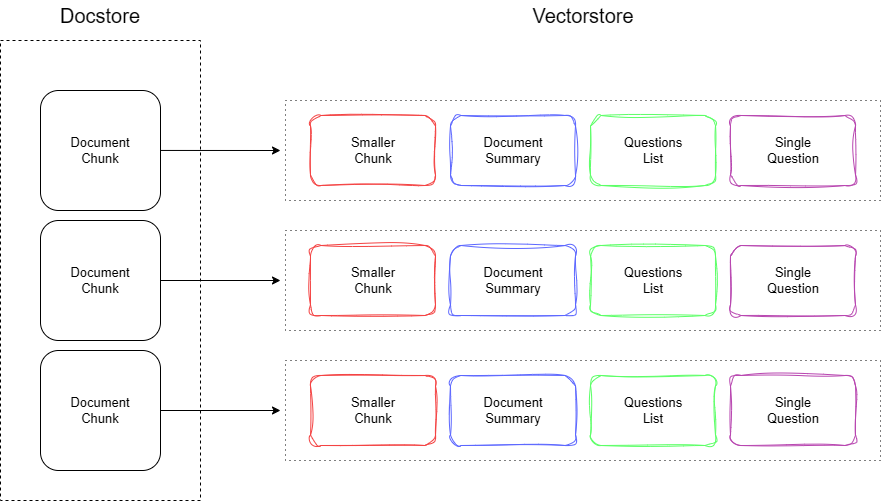

The diagram above was exported from draw.io. Its source (the exported page's mxGraphModel, read from the mxfile embedded in the PNG):
<mxGraphModel dx="1050" dy="565" grid="1" gridSize="10" guides="1" tooltips="1" connect="1" arrows="1" fold="1" page="1" pageScale="1" pageWidth="850" pageHeight="1100" math="0" shadow="0">
  <root>
    <mxCell id="0" />
    <mxCell id="1" parent="0" />
    <mxCell id="0E83pyRxQPPkHOmd5-x_-35" value="" style="rounded=0;whiteSpace=wrap;html=1;fillColor=none;dashed=1;dashPattern=1 4;" vertex="1" parent="1">
      <mxGeometry x="325" y="230" width="595" height="100" as="geometry" />
    </mxCell>
    <mxCell id="0E83pyRxQPPkHOmd5-x_-45" value="" style="rounded=0;whiteSpace=wrap;html=1;fillColor=none;dashed=1;dashPattern=1 4;" vertex="1" parent="1">
      <mxGeometry x="325" y="360" width="595" height="100" as="geometry" />
    </mxCell>
    <mxCell id="0E83pyRxQPPkHOmd5-x_-25" value="" style="rounded=0;whiteSpace=wrap;html=1;fillColor=none;dashed=1;dashPattern=1 4;" vertex="1" parent="1">
      <mxGeometry x="325" y="100" width="595" height="100" as="geometry" />
    </mxCell>
    <mxCell id="0E83pyRxQPPkHOmd5-x_-1" value="" style="rounded=1;whiteSpace=wrap;html=1;" vertex="1" parent="1">
      <mxGeometry x="80" y="90" width="120" height="120" as="geometry" />
    </mxCell>
    <mxCell id="0E83pyRxQPPkHOmd5-x_-2" value="&lt;font style=&quot;font-size: 13px;&quot;&gt;Document Chunk&lt;/font&gt;" style="text;html=1;align=center;verticalAlign=middle;whiteSpace=wrap;rounded=0;" vertex="1" parent="1">
      <mxGeometry x="110" y="135" width="60" height="30" as="geometry" />
    </mxCell>
    <mxCell id="0E83pyRxQPPkHOmd5-x_-3" value="" style="rounded=1;whiteSpace=wrap;html=1;" vertex="1" parent="1">
      <mxGeometry x="80" y="220" width="120" height="120" as="geometry" />
    </mxCell>
    <mxCell id="0E83pyRxQPPkHOmd5-x_-4" value="&lt;font style=&quot;font-size: 13px;&quot;&gt;Document Chunk&lt;/font&gt;" style="text;html=1;align=center;verticalAlign=middle;whiteSpace=wrap;rounded=0;" vertex="1" parent="1">
      <mxGeometry x="110" y="265" width="60" height="30" as="geometry" />
    </mxCell>
    <mxCell id="0E83pyRxQPPkHOmd5-x_-5" value="" style="rounded=1;whiteSpace=wrap;html=1;" vertex="1" parent="1">
      <mxGeometry x="80" y="350" width="120" height="120" as="geometry" />
    </mxCell>
    <mxCell id="0E83pyRxQPPkHOmd5-x_-6" value="&lt;font style=&quot;font-size: 13px;&quot;&gt;Document Chunk&lt;/font&gt;" style="text;html=1;align=center;verticalAlign=middle;whiteSpace=wrap;rounded=0;" vertex="1" parent="1">
      <mxGeometry x="110" y="395" width="60" height="30" as="geometry" />
    </mxCell>
    <mxCell id="0E83pyRxQPPkHOmd5-x_-8" value="" style="rounded=0;whiteSpace=wrap;html=1;fillColor=none;dashed=1;" vertex="1" parent="1">
      <mxGeometry x="40" y="40" width="200" height="460" as="geometry" />
    </mxCell>
    <mxCell id="0E83pyRxQPPkHOmd5-x_-9" value="" style="rounded=1;whiteSpace=wrap;html=1;fillColor=none;sketch=1;curveFitting=1;jiggle=2;shadow=0;strokeColor=#f44343;" vertex="1" parent="1">
      <mxGeometry x="350" y="115" width="125" height="70" as="geometry" />
    </mxCell>
    <mxCell id="0E83pyRxQPPkHOmd5-x_-10" value="&lt;font style=&quot;font-size: 13px;&quot;&gt;Smaller Chunk&lt;/font&gt;" style="text;html=1;align=center;verticalAlign=middle;whiteSpace=wrap;rounded=0;" vertex="1" parent="1">
      <mxGeometry x="382.5" y="135" width="60" height="30" as="geometry" />
    </mxCell>
    <mxCell id="0E83pyRxQPPkHOmd5-x_-18" value="" style="rounded=1;whiteSpace=wrap;html=1;fillColor=none;strokeColor=#5c67ff;sketch=1;curveFitting=1;jiggle=2;" vertex="1" parent="1">
      <mxGeometry x="490" y="115" width="125" height="70" as="geometry" />
    </mxCell>
    <mxCell id="0E83pyRxQPPkHOmd5-x_-19" value="&lt;font style=&quot;font-size: 13px;&quot;&gt;Document Summary&lt;/font&gt;" style="text;html=1;align=center;verticalAlign=middle;whiteSpace=wrap;rounded=0;" vertex="1" parent="1">
      <mxGeometry x="522.5" y="135" width="60" height="30" as="geometry" />
    </mxCell>
    <mxCell id="0E83pyRxQPPkHOmd5-x_-20" value="" style="rounded=1;whiteSpace=wrap;html=1;strokeColor=#5CFF67;fillColor=none;sketch=1;curveFitting=1;jiggle=2;" vertex="1" parent="1">
      <mxGeometry x="630" y="115" width="125" height="70" as="geometry" />
    </mxCell>
    <mxCell id="0E83pyRxQPPkHOmd5-x_-21" value="&lt;span style=&quot;font-size: 13px;&quot;&gt;Questions List&lt;/span&gt;" style="text;html=1;align=center;verticalAlign=middle;whiteSpace=wrap;rounded=0;" vertex="1" parent="1">
      <mxGeometry x="662.5" y="135" width="60" height="30" as="geometry" />
    </mxCell>
    <mxCell id="0E83pyRxQPPkHOmd5-x_-22" value="" style="rounded=1;whiteSpace=wrap;html=1;sketch=1;curveFitting=1;jiggle=2;strokeColor=#B846B0;" vertex="1" parent="1">
      <mxGeometry x="770" y="115" width="125" height="70" as="geometry" />
    </mxCell>
    <mxCell id="0E83pyRxQPPkHOmd5-x_-23" value="&lt;font style=&quot;font-size: 13px;&quot;&gt;Single Question&lt;/font&gt;" style="text;html=1;align=center;verticalAlign=middle;whiteSpace=wrap;rounded=0;" vertex="1" parent="1">
      <mxGeometry x="802.5" y="135" width="60" height="30" as="geometry" />
    </mxCell>
    <mxCell id="0E83pyRxQPPkHOmd5-x_-24" value="" style="endArrow=classic;html=1;rounded=0;exitX=0.8;exitY=0.239;exitDx=0;exitDy=0;exitPerimeter=0;" edge="1" parent="1" source="0E83pyRxQPPkHOmd5-x_-8">
      <mxGeometry width="50" height="50" relative="1" as="geometry">
        <mxPoint x="390" y="310" as="sourcePoint" />
        <mxPoint x="320" y="150" as="targetPoint" />
      </mxGeometry>
    </mxCell>
    <mxCell id="0E83pyRxQPPkHOmd5-x_-26" value="" style="rounded=1;whiteSpace=wrap;html=1;fillColor=none;sketch=1;curveFitting=1;jiggle=2;shadow=0;strokeColor=#f44343;" vertex="1" parent="1">
      <mxGeometry x="350" y="245" width="125" height="70" as="geometry" />
    </mxCell>
    <mxCell id="0E83pyRxQPPkHOmd5-x_-27" value="&lt;font style=&quot;font-size: 13px;&quot;&gt;Smaller Chunk&lt;/font&gt;" style="text;html=1;align=center;verticalAlign=middle;whiteSpace=wrap;rounded=0;" vertex="1" parent="1">
      <mxGeometry x="382.5" y="265" width="60" height="30" as="geometry" />
    </mxCell>
    <mxCell id="0E83pyRxQPPkHOmd5-x_-28" value="" style="rounded=1;whiteSpace=wrap;html=1;fillColor=none;strokeColor=#5c67ff;sketch=1;curveFitting=1;jiggle=2;" vertex="1" parent="1">
      <mxGeometry x="490" y="245" width="125" height="70" as="geometry" />
    </mxCell>
    <mxCell id="0E83pyRxQPPkHOmd5-x_-29" value="&lt;font style=&quot;font-size: 13px;&quot;&gt;Document Summary&lt;/font&gt;" style="text;html=1;align=center;verticalAlign=middle;whiteSpace=wrap;rounded=0;" vertex="1" parent="1">
      <mxGeometry x="522.5" y="265" width="60" height="30" as="geometry" />
    </mxCell>
    <mxCell id="0E83pyRxQPPkHOmd5-x_-30" value="" style="rounded=1;whiteSpace=wrap;html=1;strokeColor=#5CFF67;fillColor=none;sketch=1;curveFitting=1;jiggle=2;" vertex="1" parent="1">
      <mxGeometry x="630" y="245" width="125" height="70" as="geometry" />
    </mxCell>
    <mxCell id="0E83pyRxQPPkHOmd5-x_-31" value="&lt;span style=&quot;font-size: 13px;&quot;&gt;Questions List&lt;/span&gt;" style="text;html=1;align=center;verticalAlign=middle;whiteSpace=wrap;rounded=0;" vertex="1" parent="1">
      <mxGeometry x="662.5" y="265" width="60" height="30" as="geometry" />
    </mxCell>
    <mxCell id="0E83pyRxQPPkHOmd5-x_-32" value="" style="rounded=1;whiteSpace=wrap;html=1;sketch=1;curveFitting=1;jiggle=2;strokeColor=#B846B0;" vertex="1" parent="1">
      <mxGeometry x="770" y="245" width="125" height="70" as="geometry" />
    </mxCell>
    <mxCell id="0E83pyRxQPPkHOmd5-x_-33" value="&lt;font style=&quot;font-size: 13px;&quot;&gt;Single Question&lt;/font&gt;" style="text;html=1;align=center;verticalAlign=middle;whiteSpace=wrap;rounded=0;" vertex="1" parent="1">
      <mxGeometry x="802.5" y="265" width="60" height="30" as="geometry" />
    </mxCell>
    <mxCell id="0E83pyRxQPPkHOmd5-x_-34" value="" style="endArrow=classic;html=1;rounded=0;exitX=0.8;exitY=0.239;exitDx=0;exitDy=0;exitPerimeter=0;" edge="1" parent="1">
      <mxGeometry width="50" height="50" relative="1" as="geometry">
        <mxPoint x="200" y="280" as="sourcePoint" />
        <mxPoint x="320" y="280" as="targetPoint" />
      </mxGeometry>
    </mxCell>
    <mxCell id="0E83pyRxQPPkHOmd5-x_-36" value="" style="rounded=1;whiteSpace=wrap;html=1;fillColor=none;sketch=1;curveFitting=1;jiggle=2;shadow=0;strokeColor=#f44343;" vertex="1" parent="1">
      <mxGeometry x="350" y="375" width="125" height="70" as="geometry" />
    </mxCell>
    <mxCell id="0E83pyRxQPPkHOmd5-x_-37" value="&lt;font style=&quot;font-size: 13px;&quot;&gt;Smaller Chunk&lt;/font&gt;" style="text;html=1;align=center;verticalAlign=middle;whiteSpace=wrap;rounded=0;" vertex="1" parent="1">
      <mxGeometry x="382.5" y="395" width="60" height="30" as="geometry" />
    </mxCell>
    <mxCell id="0E83pyRxQPPkHOmd5-x_-38" value="" style="rounded=1;whiteSpace=wrap;html=1;fillColor=none;strokeColor=#5c67ff;sketch=1;curveFitting=1;jiggle=2;" vertex="1" parent="1">
      <mxGeometry x="490" y="375" width="125" height="70" as="geometry" />
    </mxCell>
    <mxCell id="0E83pyRxQPPkHOmd5-x_-39" value="&lt;font style=&quot;font-size: 13px;&quot;&gt;Document Summary&lt;/font&gt;" style="text;html=1;align=center;verticalAlign=middle;whiteSpace=wrap;rounded=0;" vertex="1" parent="1">
      <mxGeometry x="522.5" y="395" width="60" height="30" as="geometry" />
    </mxCell>
    <mxCell id="0E83pyRxQPPkHOmd5-x_-40" value="" style="rounded=1;whiteSpace=wrap;html=1;strokeColor=#5CFF67;fillColor=none;sketch=1;curveFitting=1;jiggle=2;" vertex="1" parent="1">
      <mxGeometry x="630" y="375" width="125" height="70" as="geometry" />
    </mxCell>
    <mxCell id="0E83pyRxQPPkHOmd5-x_-41" value="&lt;span style=&quot;font-size: 13px;&quot;&gt;Questions List&lt;/span&gt;" style="text;html=1;align=center;verticalAlign=middle;whiteSpace=wrap;rounded=0;" vertex="1" parent="1">
      <mxGeometry x="662.5" y="395" width="60" height="30" as="geometry" />
    </mxCell>
    <mxCell id="0E83pyRxQPPkHOmd5-x_-42" value="" style="rounded=1;whiteSpace=wrap;html=1;sketch=1;curveFitting=1;jiggle=2;strokeColor=#B846B0;" vertex="1" parent="1">
      <mxGeometry x="770" y="375" width="125" height="70" as="geometry" />
    </mxCell>
    <mxCell id="0E83pyRxQPPkHOmd5-x_-43" value="&lt;font style=&quot;font-size: 13px;&quot;&gt;Single Question&lt;/font&gt;" style="text;html=1;align=center;verticalAlign=middle;whiteSpace=wrap;rounded=0;" vertex="1" parent="1">
      <mxGeometry x="802.5" y="395" width="60" height="30" as="geometry" />
    </mxCell>
    <mxCell id="0E83pyRxQPPkHOmd5-x_-44" value="" style="endArrow=classic;html=1;rounded=0;exitX=0.8;exitY=0.239;exitDx=0;exitDy=0;exitPerimeter=0;" edge="1" parent="1">
      <mxGeometry width="50" height="50" relative="1" as="geometry">
        <mxPoint x="200" y="410" as="sourcePoint" />
        <mxPoint x="320" y="410" as="targetPoint" />
      </mxGeometry>
    </mxCell>
    <mxCell id="0E83pyRxQPPkHOmd5-x_-46" value="&lt;font style=&quot;font-size: 20px;&quot;&gt;Docstore&lt;/font&gt;" style="text;html=1;align=center;verticalAlign=middle;whiteSpace=wrap;rounded=0;" vertex="1" parent="1">
      <mxGeometry x="110" width="60" height="30" as="geometry" />
    </mxCell>
    <mxCell id="0E83pyRxQPPkHOmd5-x_-47" value="&lt;span style=&quot;font-size: 20px;&quot;&gt;Vectorstore&lt;/span&gt;" style="text;html=1;align=center;verticalAlign=middle;whiteSpace=wrap;rounded=0;" vertex="1" parent="1">
      <mxGeometry x="592.5" width="60" height="30" as="geometry" />
    </mxCell>
  </root>
</mxGraphModel>